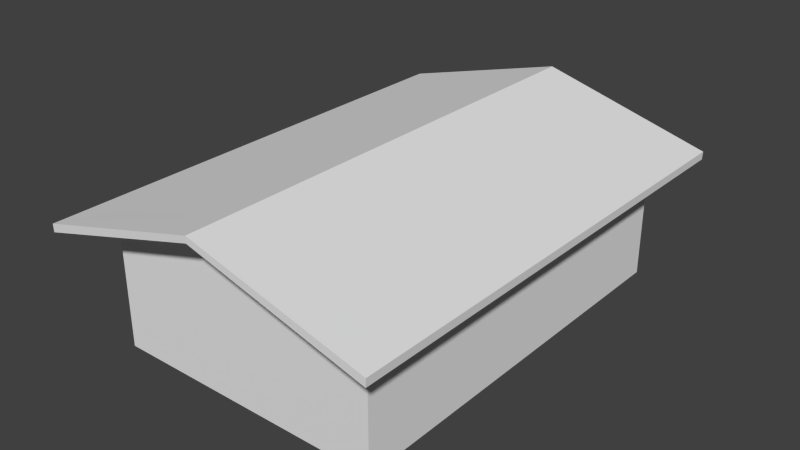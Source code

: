 # Source: Building1.blend  (saved by Blender 2.72.0; exported with 4.5.12 LTS)
import bpy
from mathutils import Matrix  # noqa: F401  (used for matrix-valued properties, if any)

bpy.ops.wm.read_factory_settings(use_empty=True)
scene = bpy.context.scene
scene.name = 'Scene'

# ---- collections
col_collection_1 = bpy.data.collections.new('Collection 1'); scene.collection.children.link(col_collection_1)

# ---- world
world_world = bpy.data.worlds.new('World'); scene.world = world_world
world_world.color = (0.05088, 0.05088, 0.05088)
world_world.use_sun_shadow = False
world_world.sun_shadow_jitter_overblur = 0.0
world_world.cycles.sampling_method = 'MANUAL'
world_world.cycles.sample_map_resolution = 256

# ---- meshes
me_cube = bpy.data.meshes.new('Cube')
me_cube.from_pydata([(4.796, 1.267e-05, -7.0), (4.796, -1.267e-05, 7.0), (-4.796, -1.267e-05, 7.0), (-4.796, 1.267e-05, -7.0), (4.796, 4.475, -7.0), (4.796, 4.475, 7.0), (-4.796, 4.475, 7.0), (-4.796, 4.475, -7.0), (4.796, 4.698, -7.0), (4.796, 4.698, 7.0), (-4.796, 4.698, -7.0), (-4.796, 4.698, 7.0), (-5.113e-05, 5.777, 7.0), (5.112e-05, 5.777, -7.0), (-5.113e-05, 6.0, 7.0), (5.112e-05, 6.0, -7.0), (5.989, 4.102, -8.4), (5.989, 4.101, 8.4), (-5.989, 4.101, 8.4), (-5.989, 4.102, -8.4), (6.0, 4.378, -8.4), (6.0, 4.378, 8.4), (-6.0, 4.378, -8.4), (-6.0, 4.378, 8.4), (-6.135e-05, 5.777, 8.4), (6.135e-05, 5.777, -8.4), (-6.135e-05, 6.0, 8.4), (6.135e-05, 6.0, -8.4)], [], [(4, 5, 1, 0), (5, 6, 2, 1), (6, 7, 3, 2), (7, 4, 0, 3), (6, 5, 12), (13, 7, 19, 25), (15, 8, 20, 27), (4, 13, 25, 16), (12, 5, 17, 24), (6, 12, 24, 18), (15, 14, 9, 8), (10, 11, 14, 15), (4, 7, 13), (8, 9, 21, 20), (19, 18, 23, 22), (24, 17, 21, 26), (16, 25, 27, 20), (25, 19, 22, 27), (18, 24, 26, 23), (17, 16, 20, 21), (11, 10, 22, 23), (10, 15, 27, 22), (14, 11, 23, 26), (9, 14, 26, 21), (7, 6, 18, 19), (5, 4, 16, 17)])
_uv = me_cube.uv_layers.new(name='UVMap')
_uv.uv.foreach_set('vector', [4.172e-07, 0.25, 0.25, 0.25, 0.25, 0.5, -1.49e-08, 0.5, 1.0, 0.3873, 0.5, 0.3873, 0.5, 5.96e-08, 1.0, 0.0, 0.25, 0.25, 0.5, 0.25, 0.5, 0.5, 0.25, 0.5, 0.5, 0.8873, 0.0, 0.8873, 0.0, 0.5, 0.5, 0.5, 0.5, 0.3873, 1.0, 0.3873, 0.75, 0.5, 0.09324, 0.2292, 0.1654, 0.2292, 0.1833, 0.25, 0.09324, 0.25, 0.6835, 0.5417, 0.5368, 0.5417, 0.5, 0.5, 0.6835, 0.5, 0.01862, 0.2292, 0.09324, 0.2292, 0.09324, 0.25, 0.0, 0.25, 0.09324, 0.02083, 0.01862, 0.02083, 2.98e-08, 1.49e-07, 0.09324, 0.0, 0.1654, 0.02083, 0.09324, 0.02083, 0.09324, 0.0, 0.1833, 1.49e-07, 0.6835, 0.5417, 0.6835, 0.9583, 0.5368, 0.9583, 0.5368, 0.5417, 0.8301, 0.5417, 0.8301, 0.9583, 0.6835, 0.9583, 0.6835, 0.5417, 0.0, 0.8873, 0.5, 0.8873, 0.25, 1.0, 0.5368, 0.5417, 0.5368, 0.9583, 0.5, 1.0, 0.5, 0.5, 0.25, 0.0, 0.25, 0.25, 0.2458, 0.25, 0.2458, 0.0, 0.2158, 0.08929, 0.2415, 0.1784, 0.2373, 0.1786, 0.2124, 0.08929, 0.2124, 0.0001651, 0.1867, 0.08929, 0.1833, 0.08929, 0.2082, 0.0, 0.1867, 0.08929, 0.2124, 0.1784, 0.2082, 0.1786, 0.1833, 0.08929, 0.2415, 0.0001651, 0.2158, 0.08929, 0.2124, 0.08929, 0.2373, 0.0, 0.2415, 0.25, 0.2415, 0.0, 0.2458, 2.98e-08, 0.2458, 0.25, 0.8301, 0.9583, 0.8301, 0.5417, 0.867, 0.5, 0.867, 1.0, 0.8301, 0.5417, 0.6835, 0.5417, 0.6835, 0.5, 0.867, 0.5, 0.6835, 0.9583, 0.8301, 0.9583, 0.867, 1.0, 0.6835, 1.0, 0.5368, 0.9583, 0.6835, 0.9583, 0.6835, 1.0, 0.5, 1.0, 0.1654, 0.2292, 0.1654, 0.02083, 0.1833, 1.49e-07, 0.1833, 0.25, 0.01862, 0.02083, 0.01862, 0.2292, 0.0, 0.25, 2.98e-08, 1.49e-07])
me_cube.use_remesh_preserve_volume = False
me_cube.use_remesh_preserve_attributes = False
me_cube.use_mirror_vertex_groups = False
me_cube.update()

# ---- objects
ob_building_1 = bpy.data.objects.new('Building 1', me_cube)

# ---- transforms, parenting, visibility, modifiers, constraints
ob_building_1.location = (0.0, 0.0, 0.0)
ob_building_1.rotation_euler = (1.571, -0.0, -3.142)
ob_building_1.lineart.crease_threshold = 0.0

# ---- collection membership
col_collection_1.objects.link(ob_building_1)

# ---- scene / render settings (as saved in the file)
scene.frame_start = 1; scene.frame_end = 250; scene.frame_set(5)
scene.render.engine = 'BLENDER_EEVEE_NEXT'
scene.render.resolution_percentage = 50
scene.render.dither_intensity = 0.0
scene.cycles.use_denoising = False
scene.cycles.samples = 10
scene.cycles.sampling_pattern = 'TABULATED_SOBOL'
scene.cycles.light_sampling_threshold = 0.0
scene.cycles.use_adaptive_sampling = False
scene.cycles.use_light_tree = False
scene.cycles.blur_glossy = 0.0
scene.cycles.pixel_filter_type = 'GAUSSIAN'
scene.cycles.sample_clamp_indirect = 0.0
scene.view_settings.view_transform = 'Standard'
bpy.context.view_layer.update()

# ---- added for rendering (the .blend has no active camera and no usable light): camera, sun
cam_auto = bpy.data.cameras.new('AutoCamera')
cam_auto.lens = 50.0
cam_auto.sensor_width = 36.0
cam_auto.clip_end = 1000.0
ob_auto_camera = bpy.data.objects.new('AutoCamera', cam_auto)
scene.collection.objects.link(ob_auto_camera)
ob_auto_camera.location = (19.8924, -23.8708, 18.9139)
ob_auto_camera.rotation_euler = (1.09748, -7.21219e-08, 0.694738)
scene.camera = ob_auto_camera
light_auto_sun = bpy.data.lights.new('AutoSun', 'SUN')
light_auto_sun.energy = 3.0
light_auto_sun.angle = 0.0523599
ob_auto_sun = bpy.data.objects.new('AutoSun', light_auto_sun)
scene.collection.objects.link(ob_auto_sun)
ob_auto_sun.rotation_euler = (0.872665, 0.174533, 0.523599)
bpy.context.view_layer.update()
